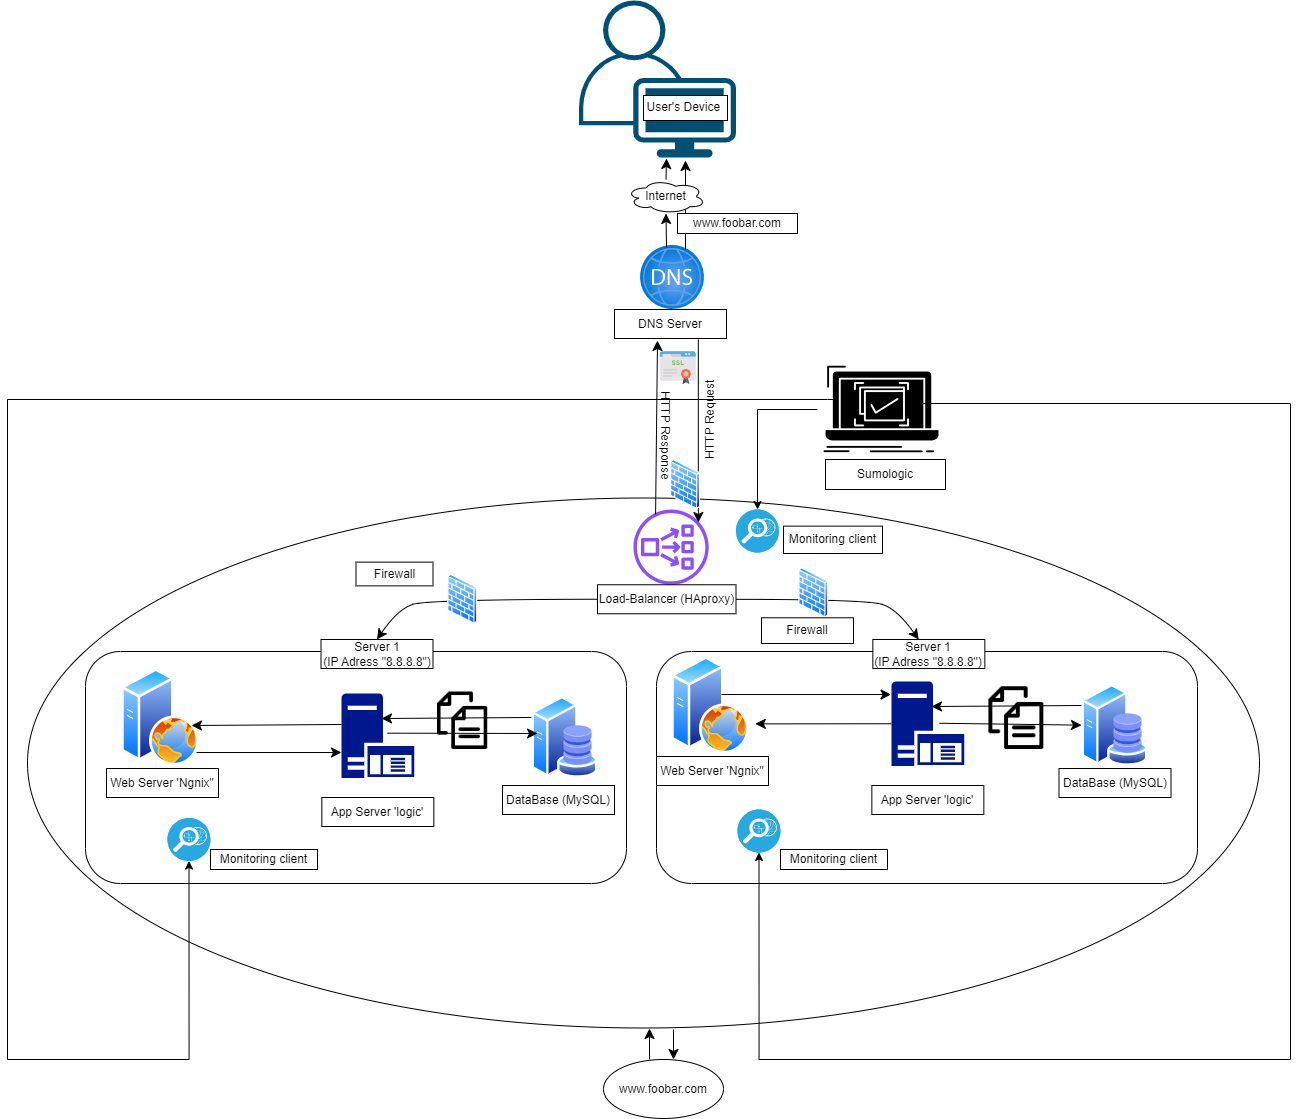

The diagram above was exported from draw.io. Its source (the exported page's mxGraphModel, read from the mxfile embedded in the PNG):
<mxGraphModel dx="821" dy="4096" grid="1" gridSize="10" guides="1" tooltips="1" connect="1" arrows="1" fold="1" page="1" pageScale="1" pageWidth="2339" pageHeight="3300" math="0" shadow="0">
  <root>
    <mxCell id="0" />
    <mxCell id="1" parent="0" />
    <mxCell id="H7TOY17LTIiONmsrdWfP-2" value="" style="points=[[0.35,0,0],[0.98,0.51,0],[1,0.71,0],[0.67,1,0],[0,0.795,0],[0,0.65,0]];verticalLabelPosition=bottom;sketch=0;html=1;verticalAlign=top;aspect=fixed;align=center;pointerEvents=1;shape=mxgraph.cisco19.user;fillColor=#005073;strokeColor=none;" vertex="1" parent="1">
      <mxGeometry x="651.5" y="-339" width="157" height="157" as="geometry" />
    </mxCell>
    <mxCell id="H7TOY17LTIiONmsrdWfP-3" value="" style="ellipse;whiteSpace=wrap;html=1;" vertex="1" parent="1">
      <mxGeometry x="100" y="158.5" width="1232" height="530" as="geometry" />
    </mxCell>
    <mxCell id="H7TOY17LTIiONmsrdWfP-4" value="" style="rounded=1;whiteSpace=wrap;html=1;" vertex="1" parent="1">
      <mxGeometry x="729" y="312" width="541" height="232" as="geometry" />
    </mxCell>
    <mxCell id="H7TOY17LTIiONmsrdWfP-5" value="" style="image;aspect=fixed;perimeter=ellipsePerimeter;html=1;align=center;shadow=0;dashed=0;spacingTop=3;image=img/lib/active_directory/web_server.svg;" vertex="1" parent="1">
      <mxGeometry x="744" y="317" width="78" height="97.5" as="geometry" />
    </mxCell>
    <mxCell id="H7TOY17LTIiONmsrdWfP-6" value="" style="image;aspect=fixed;perimeter=ellipsePerimeter;html=1;align=center;shadow=0;dashed=0;spacingTop=3;image=img/lib/active_directory/database_server.svg;" vertex="1" parent="1">
      <mxGeometry x="1154" y="344.78999999999996" width="67" height="81.71" as="geometry" />
    </mxCell>
    <mxCell id="H7TOY17LTIiONmsrdWfP-7" value="" style="shape=image;html=1;verticalAlign=top;verticalLabelPosition=bottom;labelBackgroundColor=#ffffff;imageAspect=0;aspect=fixed;image=https://cdn2.iconfinder.com/data/icons/whcompare-isometric-web-hosting-servers/50/database-128.png" vertex="1" parent="1">
      <mxGeometry x="1180" y="373.5" width="41" height="41" as="geometry" />
    </mxCell>
    <mxCell id="H7TOY17LTIiONmsrdWfP-8" value="" style="sketch=0;aspect=fixed;pointerEvents=1;shadow=0;dashed=0;html=1;strokeColor=none;labelPosition=center;verticalLabelPosition=bottom;verticalAlign=top;align=center;fillColor=#00188D;shape=mxgraph.mscae.enterprise.application_server" vertex="1" parent="1">
      <mxGeometry x="964" y="342" width="72.68" height="84.5" as="geometry" />
    </mxCell>
    <mxCell id="H7TOY17LTIiONmsrdWfP-9" value="Server 1&lt;br&gt;(IP Adress &quot;8.8.8.8&quot;)" style="rounded=0;whiteSpace=wrap;html=1;" vertex="1" parent="1">
      <mxGeometry x="945.34" y="300" width="112" height="29" as="geometry" />
    </mxCell>
    <mxCell id="H7TOY17LTIiONmsrdWfP-12" value="" style="endArrow=classic;html=1;rounded=0;fontSize=12;startSize=8;endSize=8;exitX=0.5;exitY=1;exitDx=0;exitDy=0;entryX=0;entryY=0.5;entryDx=0;entryDy=0;" edge="1" parent="1" target="H7TOY17LTIiONmsrdWfP-6">
      <mxGeometry width="50" height="50" relative="1" as="geometry">
        <mxPoint x="1012" y="383.75" as="sourcePoint" />
        <mxPoint x="1092" y="383.75" as="targetPoint" />
      </mxGeometry>
    </mxCell>
    <mxCell id="H7TOY17LTIiONmsrdWfP-13" value="" style="endArrow=classic;html=1;rounded=0;fontSize=12;startSize=8;endSize=8;exitX=0;exitY=0.367;exitDx=0;exitDy=0;entryX=0.55;entryY=0.296;entryDx=0;entryDy=0;entryPerimeter=0;exitPerimeter=0;" edge="1" parent="1" target="H7TOY17LTIiONmsrdWfP-8">
      <mxGeometry width="50" height="50" relative="1" as="geometry">
        <mxPoint x="1154" y="365.98757000000023" as="sourcePoint" />
        <mxPoint x="1087" y="383" as="targetPoint" />
      </mxGeometry>
    </mxCell>
    <mxCell id="H7TOY17LTIiONmsrdWfP-14" value="" style="endArrow=classic;html=1;rounded=0;fontSize=12;startSize=8;endSize=8;exitX=0;exitY=0.5;exitDx=0;exitDy=0;entryX=1.075;entryY=0.691;entryDx=0;entryDy=0;entryPerimeter=0;exitPerimeter=0;" edge="1" parent="1" source="H7TOY17LTIiONmsrdWfP-8" target="H7TOY17LTIiONmsrdWfP-5">
      <mxGeometry width="50" height="50" relative="1" as="geometry">
        <mxPoint x="951" y="381" as="sourcePoint" />
        <mxPoint x="869" y="383" as="targetPoint" />
      </mxGeometry>
    </mxCell>
    <mxCell id="H7TOY17LTIiONmsrdWfP-15" value="" style="endArrow=classic;html=1;rounded=0;fontSize=12;startSize=8;endSize=8;exitX=0.59;exitY=0.39;exitDx=0;exitDy=0;entryX=-0.061;entryY=0.154;entryDx=0;entryDy=0;entryPerimeter=0;exitPerimeter=0;" edge="1" parent="1">
      <mxGeometry width="50" height="50" relative="1" as="geometry">
        <mxPoint x="794.02" y="355.02499999999964" as="sourcePoint" />
        <mxPoint x="963.5665199999999" y="355.0129999999999" as="targetPoint" />
      </mxGeometry>
    </mxCell>
    <mxCell id="H7TOY17LTIiONmsrdWfP-16" value="Web Server 'Ngnix&quot;" style="rounded=0;whiteSpace=wrap;html=1;" vertex="1" parent="1">
      <mxGeometry x="729" y="417" width="112" height="29" as="geometry" />
    </mxCell>
    <mxCell id="H7TOY17LTIiONmsrdWfP-17" value="App Server 'logic'" style="rounded=0;whiteSpace=wrap;html=1;" vertex="1" parent="1">
      <mxGeometry x="944.34" y="446" width="112" height="29" as="geometry" />
    </mxCell>
    <mxCell id="H7TOY17LTIiONmsrdWfP-18" value="" style="rounded=1;whiteSpace=wrap;html=1;" vertex="1" parent="1">
      <mxGeometry x="158" y="312" width="541" height="232" as="geometry" />
    </mxCell>
    <mxCell id="H7TOY17LTIiONmsrdWfP-19" value="" style="image;aspect=fixed;perimeter=ellipsePerimeter;html=1;align=center;shadow=0;dashed=0;spacingTop=3;image=img/lib/active_directory/web_server.svg;" vertex="1" parent="1">
      <mxGeometry x="194" y="329" width="78" height="97.5" as="geometry" />
    </mxCell>
    <mxCell id="H7TOY17LTIiONmsrdWfP-20" value="" style="image;aspect=fixed;perimeter=ellipsePerimeter;html=1;align=center;shadow=0;dashed=0;spacingTop=3;image=img/lib/active_directory/database_server.svg;" vertex="1" parent="1">
      <mxGeometry x="604" y="356.78999999999996" width="67" height="81.71" as="geometry" />
    </mxCell>
    <mxCell id="H7TOY17LTIiONmsrdWfP-21" value="" style="shape=image;html=1;verticalAlign=top;verticalLabelPosition=bottom;labelBackgroundColor=#ffffff;imageAspect=0;aspect=fixed;image=https://cdn2.iconfinder.com/data/icons/whcompare-isometric-web-hosting-servers/50/database-128.png" vertex="1" parent="1">
      <mxGeometry x="630" y="385.5" width="41" height="41" as="geometry" />
    </mxCell>
    <mxCell id="H7TOY17LTIiONmsrdWfP-22" value="" style="sketch=0;aspect=fixed;pointerEvents=1;shadow=0;dashed=0;html=1;strokeColor=none;labelPosition=center;verticalLabelPosition=bottom;verticalAlign=top;align=center;fillColor=#00188D;shape=mxgraph.mscae.enterprise.application_server" vertex="1" parent="1">
      <mxGeometry x="414" y="354" width="72.68" height="84.5" as="geometry" />
    </mxCell>
    <mxCell id="H7TOY17LTIiONmsrdWfP-23" value="Server 1&lt;br&gt;(IP Adress &quot;8.8.8.8&quot;)" style="rounded=0;whiteSpace=wrap;html=1;" vertex="1" parent="1">
      <mxGeometry x="393.5" y="300" width="112" height="29" as="geometry" />
    </mxCell>
    <mxCell id="H7TOY17LTIiONmsrdWfP-26" value="" style="endArrow=classic;html=1;rounded=0;fontSize=12;startSize=8;endSize=8;exitX=0.5;exitY=1;exitDx=0;exitDy=0;" edge="1" parent="1">
      <mxGeometry width="50" height="50" relative="1" as="geometry">
        <mxPoint x="460" y="393.66" as="sourcePoint" />
        <mxPoint x="610" y="394" as="targetPoint" />
      </mxGeometry>
    </mxCell>
    <mxCell id="H7TOY17LTIiONmsrdWfP-27" value="" style="endArrow=classic;html=1;rounded=0;fontSize=12;startSize=8;endSize=8;exitX=0;exitY=0.367;exitDx=0;exitDy=0;entryX=0.55;entryY=0.296;entryDx=0;entryDy=0;entryPerimeter=0;exitPerimeter=0;" edge="1" parent="1" target="H7TOY17LTIiONmsrdWfP-22">
      <mxGeometry width="50" height="50" relative="1" as="geometry">
        <mxPoint x="604" y="377.98757000000023" as="sourcePoint" />
        <mxPoint x="537" y="395" as="targetPoint" />
      </mxGeometry>
    </mxCell>
    <mxCell id="H7TOY17LTIiONmsrdWfP-28" value="" style="endArrow=classic;html=1;rounded=0;fontSize=12;startSize=8;endSize=8;entryX=0.096;entryY=0.402;entryDx=0;entryDy=0;entryPerimeter=0;" edge="1" parent="1">
      <mxGeometry width="50" height="50" relative="1" as="geometry">
        <mxPoint x="269" y="413" as="sourcePoint" />
        <mxPoint x="414" y="413" as="targetPoint" />
      </mxGeometry>
    </mxCell>
    <mxCell id="H7TOY17LTIiONmsrdWfP-29" value="Web Server 'Ngnix&quot;" style="rounded=0;whiteSpace=wrap;html=1;" vertex="1" parent="1">
      <mxGeometry x="179" y="429" width="112" height="29" as="geometry" />
    </mxCell>
    <mxCell id="H7TOY17LTIiONmsrdWfP-30" value="App Server 'logic'" style="rounded=0;whiteSpace=wrap;html=1;" vertex="1" parent="1">
      <mxGeometry x="394.34000000000003" y="458" width="112" height="29" as="geometry" />
    </mxCell>
    <mxCell id="H7TOY17LTIiONmsrdWfP-31" value="" style="sketch=0;outlineConnect=0;fontColor=#232F3E;gradientColor=none;fillColor=#8C4FFF;strokeColor=none;dashed=0;verticalLabelPosition=bottom;verticalAlign=top;align=center;html=1;fontSize=12;fontStyle=0;aspect=fixed;pointerEvents=1;shape=mxgraph.aws4.network_load_balancer;" vertex="1" parent="1">
      <mxGeometry x="706" y="170" width="75.26" height="75.26" as="geometry" />
    </mxCell>
    <mxCell id="H7TOY17LTIiONmsrdWfP-32" value="User's Device&amp;nbsp;" style="rounded=0;whiteSpace=wrap;html=1;" vertex="1" parent="1">
      <mxGeometry x="716" y="-244" width="84" height="25" as="geometry" />
    </mxCell>
    <mxCell id="H7TOY17LTIiONmsrdWfP-33" value="HTTP Request" style="edgeLabel;html=1;align=center;verticalAlign=middle;resizable=0;points=[];fontSize=12;rotation=-90;" vertex="1" connectable="0" parent="1">
      <mxGeometry x="796.26" y="90.9965359988157" as="geometry">
        <mxPoint x="9.661580361518848" y="-14.052914270615123" as="offset" />
      </mxGeometry>
    </mxCell>
    <mxCell id="H7TOY17LTIiONmsrdWfP-34" value="" style="image;aspect=fixed;html=1;points=[];align=center;fontSize=12;image=img/lib/azure2/networking/DNS_Zones.svg;" vertex="1" parent="1">
      <mxGeometry x="713" y="-94" width="64" height="64" as="geometry" />
    </mxCell>
    <mxCell id="H7TOY17LTIiONmsrdWfP-35" value="DNS Server" style="rounded=0;whiteSpace=wrap;html=1;" vertex="1" parent="1">
      <mxGeometry x="687" y="-30" width="112" height="29" as="geometry" />
    </mxCell>
    <mxCell id="H7TOY17LTIiONmsrdWfP-36" value="HTTP Response" style="edgeLabel;html=1;align=center;verticalAlign=middle;resizable=0;points=[];fontSize=12;rotation=90;" vertex="1" connectable="0" parent="1">
      <mxGeometry x="738.4954632934604" y="69.99918302404778" as="geometry">
        <mxPoint x="25" y="-1" as="offset" />
      </mxGeometry>
    </mxCell>
    <mxCell id="H7TOY17LTIiONmsrdWfP-37" value="" style="endArrow=classic;html=1;rounded=0;fontSize=12;startSize=8;endSize=8;exitX=0.36;exitY=0.049;exitDx=0;exitDy=0;exitPerimeter=0;" edge="1" parent="1">
      <mxGeometry width="50" height="50" relative="1" as="geometry">
        <mxPoint x="728.0799999999999" y="174.82200000000012" as="sourcePoint" />
        <mxPoint x="730" y="1" as="targetPoint" />
      </mxGeometry>
    </mxCell>
    <mxCell id="H7TOY17LTIiONmsrdWfP-38" value="" style="endArrow=classic;html=1;rounded=1;fontSize=12;startSize=8;endSize=8;curved=0;jumpStyle=sharp;" edge="1" parent="1">
      <mxGeometry width="50" height="50" relative="1" as="geometry">
        <mxPoint x="770.82" as="sourcePoint" />
        <mxPoint x="770.82" y="183" as="targetPoint" />
      </mxGeometry>
    </mxCell>
    <mxCell id="H7TOY17LTIiONmsrdWfP-39" value="" style="endArrow=classic;html=1;rounded=0;fontSize=12;startSize=8;endSize=8;" edge="1" parent="1" source="H7TOY17LTIiONmsrdWfP-42">
      <mxGeometry width="50" height="50" relative="1" as="geometry">
        <mxPoint x="739" y="-92" as="sourcePoint" />
        <mxPoint x="739" y="-181" as="targetPoint" />
      </mxGeometry>
    </mxCell>
    <mxCell id="H7TOY17LTIiONmsrdWfP-40" value="" style="endArrow=classic;html=1;rounded=0;fontSize=12;startSize=8;endSize=8;" edge="1" parent="1">
      <mxGeometry width="50" height="50" relative="1" as="geometry">
        <mxPoint x="758" y="-90" as="sourcePoint" />
        <mxPoint x="758" y="-179" as="targetPoint" />
      </mxGeometry>
    </mxCell>
    <mxCell id="H7TOY17LTIiONmsrdWfP-41" value="" style="endArrow=classic;html=1;rounded=0;fontSize=12;startSize=8;endSize=8;" edge="1" parent="1" target="H7TOY17LTIiONmsrdWfP-42">
      <mxGeometry width="50" height="50" relative="1" as="geometry">
        <mxPoint x="739" y="-92" as="sourcePoint" />
        <mxPoint x="739" y="-181" as="targetPoint" />
      </mxGeometry>
    </mxCell>
    <mxCell id="H7TOY17LTIiONmsrdWfP-42" value="Internet" style="ellipse;shape=cloud;whiteSpace=wrap;html=1;" vertex="1" parent="1">
      <mxGeometry x="699" y="-160" width="79" height="34" as="geometry" />
    </mxCell>
    <mxCell id="H7TOY17LTIiONmsrdWfP-43" value="" style="edgeStyle=none;curved=1;rounded=0;orthogonalLoop=1;jettySize=auto;html=1;fontSize=12;startSize=8;endSize=8;" edge="1" parent="1" source="H7TOY17LTIiONmsrdWfP-45" target="H7TOY17LTIiONmsrdWfP-9">
      <mxGeometry relative="1" as="geometry">
        <Array as="points">
          <mxPoint x="940" y="260" />
          <mxPoint x="970" y="270" />
        </Array>
      </mxGeometry>
    </mxCell>
    <mxCell id="H7TOY17LTIiONmsrdWfP-44" style="edgeStyle=none;curved=1;rounded=0;orthogonalLoop=1;jettySize=auto;html=1;exitX=0;exitY=0.5;exitDx=0;exitDy=0;entryX=0.5;entryY=0;entryDx=0;entryDy=0;fontSize=12;startSize=8;endSize=8;exitPerimeter=0;" edge="1" parent="1" source="H7TOY17LTIiONmsrdWfP-45" target="H7TOY17LTIiONmsrdWfP-23">
      <mxGeometry relative="1" as="geometry">
        <Array as="points">
          <mxPoint x="500" y="260" />
          <mxPoint x="470" y="270" />
        </Array>
      </mxGeometry>
    </mxCell>
    <mxCell id="H7TOY17LTIiONmsrdWfP-45" value="Load-Balancer (HAproxy)" style="rounded=0;whiteSpace=wrap;html=1;" vertex="1" parent="1">
      <mxGeometry x="670" y="245.26" width="138.5" height="29" as="geometry" />
    </mxCell>
    <mxCell id="H7TOY17LTIiONmsrdWfP-46" value="" style="endArrow=classic;html=1;rounded=0;fontSize=12;startSize=8;endSize=8;exitX=0;exitY=0.367;exitDx=0;exitDy=0;entryX=0.55;entryY=0.296;entryDx=0;entryDy=0;entryPerimeter=0;exitPerimeter=0;" edge="1" parent="1">
      <mxGeometry width="50" height="50" relative="1" as="geometry">
        <mxPoint x="414" y="384.98757000000023" as="sourcePoint" />
        <mxPoint x="264" y="386" as="targetPoint" />
      </mxGeometry>
    </mxCell>
    <mxCell id="H7TOY17LTIiONmsrdWfP-47" value="DataBase (MySQL)" style="rounded=0;whiteSpace=wrap;html=1;" vertex="1" parent="1">
      <mxGeometry x="1131.5000000000002" y="429" width="112" height="29" as="geometry" />
    </mxCell>
    <mxCell id="H7TOY17LTIiONmsrdWfP-48" style="edgeStyle=none;curved=1;rounded=0;orthogonalLoop=1;jettySize=auto;html=1;exitX=0.5;exitY=1;exitDx=0;exitDy=0;fontSize=12;startSize=8;endSize=8;" edge="1" parent="1" source="H7TOY17LTIiONmsrdWfP-47" target="H7TOY17LTIiONmsrdWfP-47">
      <mxGeometry relative="1" as="geometry" />
    </mxCell>
    <mxCell id="H7TOY17LTIiONmsrdWfP-49" value="DataBase (MySQL)" style="rounded=0;whiteSpace=wrap;html=1;" vertex="1" parent="1">
      <mxGeometry x="575.0000000000002" y="446" width="112" height="29" as="geometry" />
    </mxCell>
    <mxCell id="H7TOY17LTIiONmsrdWfP-50" value="www.foobar.com" style="whiteSpace=wrap;html=1;" vertex="1" parent="1">
      <mxGeometry x="750" y="-126" width="120" height="20" as="geometry" />
    </mxCell>
    <mxCell id="H7TOY17LTIiONmsrdWfP-51" value="" style="image;aspect=fixed;perimeter=ellipsePerimeter;html=1;align=center;shadow=0;dashed=0;spacingTop=3;image=img/lib/active_directory/firewall.svg;" vertex="1" parent="1">
      <mxGeometry x="520" y="234.76" width="30.5" height="50" as="geometry" />
    </mxCell>
    <mxCell id="H7TOY17LTIiONmsrdWfP-52" value="" style="image;aspect=fixed;perimeter=ellipsePerimeter;html=1;align=center;shadow=0;dashed=0;spacingTop=3;image=img/lib/active_directory/firewall.svg;" vertex="1" parent="1">
      <mxGeometry x="871" y="228.26" width="30.5" height="50" as="geometry" />
    </mxCell>
    <mxCell id="H7TOY17LTIiONmsrdWfP-54" value="" style="image;aspect=fixed;perimeter=ellipsePerimeter;html=1;align=center;shadow=0;dashed=0;spacingTop=3;image=img/lib/active_directory/firewall.svg;" vertex="1" parent="1">
      <mxGeometry x="742.75" y="120" width="30.5" height="50" as="geometry" />
    </mxCell>
    <mxCell id="H7TOY17LTIiONmsrdWfP-58" value="www.foobar.com" style="ellipse;whiteSpace=wrap;html=1;" vertex="1" parent="1">
      <mxGeometry x="676" y="720" width="120" height="59" as="geometry" />
    </mxCell>
    <mxCell id="H7TOY17LTIiONmsrdWfP-59" value="" style="endArrow=classic;html=1;rounded=0;fontSize=12;startSize=8;endSize=8;entryX=0.5;entryY=1;entryDx=0;entryDy=0;" edge="1" parent="1">
      <mxGeometry width="50" height="50" relative="1" as="geometry">
        <mxPoint x="722" y="720" as="sourcePoint" />
        <mxPoint x="722" y="689" as="targetPoint" />
      </mxGeometry>
    </mxCell>
    <mxCell id="H7TOY17LTIiONmsrdWfP-60" value="" style="endArrow=classic;html=1;rounded=0;fontSize=12;startSize=8;endSize=8;" edge="1" parent="1">
      <mxGeometry width="50" height="50" relative="1" as="geometry">
        <mxPoint x="746" y="690" as="sourcePoint" />
        <mxPoint x="746" y="720" as="targetPoint" />
      </mxGeometry>
    </mxCell>
    <mxCell id="H7TOY17LTIiONmsrdWfP-61" value="" style="shape=image;html=1;verticalAlign=top;verticalLabelPosition=bottom;labelBackgroundColor=#ffffff;imageAspect=0;aspect=fixed;image=https://cdn2.iconfinder.com/data/icons/whcompare-servers-web-hosting/50/ssl-certificate-128.png" vertex="1" parent="1">
      <mxGeometry x="732" y="10" width="37.5" height="37.5" as="geometry" />
    </mxCell>
    <mxCell id="H7TOY17LTIiONmsrdWfP-70" style="edgeStyle=orthogonalEdgeStyle;rounded=0;orthogonalLoop=1;jettySize=auto;html=1;entryX=0.5;entryY=1;entryDx=0;entryDy=0;entryPerimeter=0;" edge="1" parent="1" target="H7TOY17LTIiONmsrdWfP-67">
      <mxGeometry relative="1" as="geometry">
        <mxPoint x="849.5" y="525" as="targetPoint" />
        <mxPoint x="986" y="64" as="sourcePoint" />
        <Array as="points">
          <mxPoint x="1363" y="64" />
          <mxPoint x="1363" y="720" />
          <mxPoint x="832" y="720" />
        </Array>
      </mxGeometry>
    </mxCell>
    <mxCell id="H7TOY17LTIiONmsrdWfP-73" style="edgeStyle=orthogonalEdgeStyle;rounded=0;orthogonalLoop=1;jettySize=auto;html=1;entryX=0.5;entryY=1;entryDx=0;entryDy=0;entryPerimeter=0;" edge="1" parent="1" target="H7TOY17LTIiONmsrdWfP-68">
      <mxGeometry relative="1" as="geometry">
        <mxPoint x="260" y="720" as="targetPoint" />
        <mxPoint x="910" y="60" as="sourcePoint" />
        <Array as="points">
          <mxPoint x="900" y="60" />
          <mxPoint x="80" y="60" />
          <mxPoint x="80" y="720" />
          <mxPoint x="262" y="720" />
        </Array>
      </mxGeometry>
    </mxCell>
    <mxCell id="H7TOY17LTIiONmsrdWfP-62" value="" style="shape=image;html=1;verticalAlign=top;verticalLabelPosition=bottom;labelBackgroundColor=#ffffff;imageAspect=0;aspect=fixed;image=https://cdn2.iconfinder.com/data/icons/maternity-and-pregnancy-2/512/369_system_monitoring_checklist_Good_OK_data_management_organization-128.png" vertex="1" parent="1">
      <mxGeometry x="890" y="6" width="128" height="128" as="geometry" />
    </mxCell>
    <mxCell id="H7TOY17LTIiONmsrdWfP-63" value="" style="shape=image;html=1;verticalAlign=top;verticalLabelPosition=bottom;labelBackgroundColor=#ffffff;imageAspect=0;aspect=fixed;image=https://cdn1.iconfinder.com/data/icons/100-basic-for-user-interface/32/73-files-128.png" vertex="1" parent="1">
      <mxGeometry x="1057.5" y="347.25" width="62.75" height="62.75" as="geometry" />
    </mxCell>
    <mxCell id="H7TOY17LTIiONmsrdWfP-64" value="" style="shape=image;html=1;verticalAlign=top;verticalLabelPosition=bottom;labelBackgroundColor=#ffffff;imageAspect=0;aspect=fixed;image=https://cdn1.iconfinder.com/data/icons/100-basic-for-user-interface/32/73-files-128.png" vertex="1" parent="1">
      <mxGeometry x="506.34" y="352.5" width="57.5" height="57.5" as="geometry" />
    </mxCell>
    <mxCell id="H7TOY17LTIiONmsrdWfP-67" value="" style="fillColor=#28A8E0;verticalLabelPosition=bottom;sketch=0;html=1;strokeColor=#ffffff;verticalAlign=top;align=center;points=[[0.145,0.145,0],[0.5,0,0],[0.855,0.145,0],[1,0.5,0],[0.855,0.855,0],[0.5,1,0],[0.145,0.855,0],[0,0.5,0]];pointerEvents=1;shape=mxgraph.cisco_safe.compositeIcon;bgIcon=ellipse;resIcon=mxgraph.cisco_safe.capability.monitoring;" vertex="1" parent="1">
      <mxGeometry x="810" y="470" width="43" height="43" as="geometry" />
    </mxCell>
    <mxCell id="H7TOY17LTIiONmsrdWfP-68" value="" style="fillColor=#28A8E0;verticalLabelPosition=bottom;sketch=0;html=1;strokeColor=#ffffff;verticalAlign=top;align=center;points=[[0.145,0.145,0],[0.5,0,0],[0.855,0.145,0],[1,0.5,0],[0.855,0.855,0],[0.5,1,0],[0.145,0.855,0],[0,0.5,0]];pointerEvents=1;shape=mxgraph.cisco_safe.compositeIcon;bgIcon=ellipse;resIcon=mxgraph.cisco_safe.capability.monitoring;" vertex="1" parent="1">
      <mxGeometry x="240" y="478.5" width="43" height="43" as="geometry" />
    </mxCell>
    <mxCell id="H7TOY17LTIiONmsrdWfP-74" value="Sumologic" style="whiteSpace=wrap;html=1;" vertex="1" parent="1">
      <mxGeometry x="898" y="120" width="120" height="30" as="geometry" />
    </mxCell>
    <mxCell id="H7TOY17LTIiONmsrdWfP-76" style="edgeStyle=orthogonalEdgeStyle;rounded=0;orthogonalLoop=1;jettySize=auto;html=1;exitX=0;exitY=0.5;exitDx=0;exitDy=0;entryX=0.5;entryY=0;entryDx=0;entryDy=0;entryPerimeter=0;" edge="1" parent="1" source="H7TOY17LTIiONmsrdWfP-62" target="H7TOY17LTIiONmsrdWfP-77">
      <mxGeometry relative="1" as="geometry" />
    </mxCell>
    <mxCell id="H7TOY17LTIiONmsrdWfP-77" value="" style="fillColor=#28A8E0;verticalLabelPosition=bottom;sketch=0;html=1;strokeColor=#ffffff;verticalAlign=top;align=center;points=[[0.145,0.145,0],[0.5,0,0],[0.855,0.145,0],[1,0.5,0],[0.855,0.855,0],[0.5,1,0],[0.145,0.855,0],[0,0.5,0]];pointerEvents=1;shape=mxgraph.cisco_safe.compositeIcon;bgIcon=ellipse;resIcon=mxgraph.cisco_safe.capability.monitoring;" vertex="1" parent="1">
      <mxGeometry x="808.5" y="170" width="43" height="43" as="geometry" />
    </mxCell>
    <mxCell id="H7TOY17LTIiONmsrdWfP-79" value="Monitoring client" style="whiteSpace=wrap;html=1;" vertex="1" parent="1">
      <mxGeometry x="853" y="510" width="107" height="20" as="geometry" />
    </mxCell>
    <mxCell id="H7TOY17LTIiONmsrdWfP-80" value="Monitoring client" style="whiteSpace=wrap;html=1;" vertex="1" parent="1">
      <mxGeometry x="283" y="510" width="107" height="20" as="geometry" />
    </mxCell>
    <mxCell id="H7TOY17LTIiONmsrdWfP-81" value="Monitoring client" style="whiteSpace=wrap;html=1;" vertex="1" parent="1">
      <mxGeometry x="856" y="186.63" width="99" height="27.37" as="geometry" />
    </mxCell>
    <mxCell id="H7TOY17LTIiONmsrdWfP-82" value="Firewall" style="rounded=0;whiteSpace=wrap;html=1;" vertex="1" parent="1">
      <mxGeometry x="428.5" y="222.63" width="77" height="23.74" as="geometry" />
    </mxCell>
    <mxCell id="H7TOY17LTIiONmsrdWfP-83" value="Firewall" style="rounded=0;whiteSpace=wrap;html=1;" vertex="1" parent="1">
      <mxGeometry x="834" y="278.26" width="92" height="25.74" as="geometry" />
    </mxCell>
  </root>
</mxGraphModel>